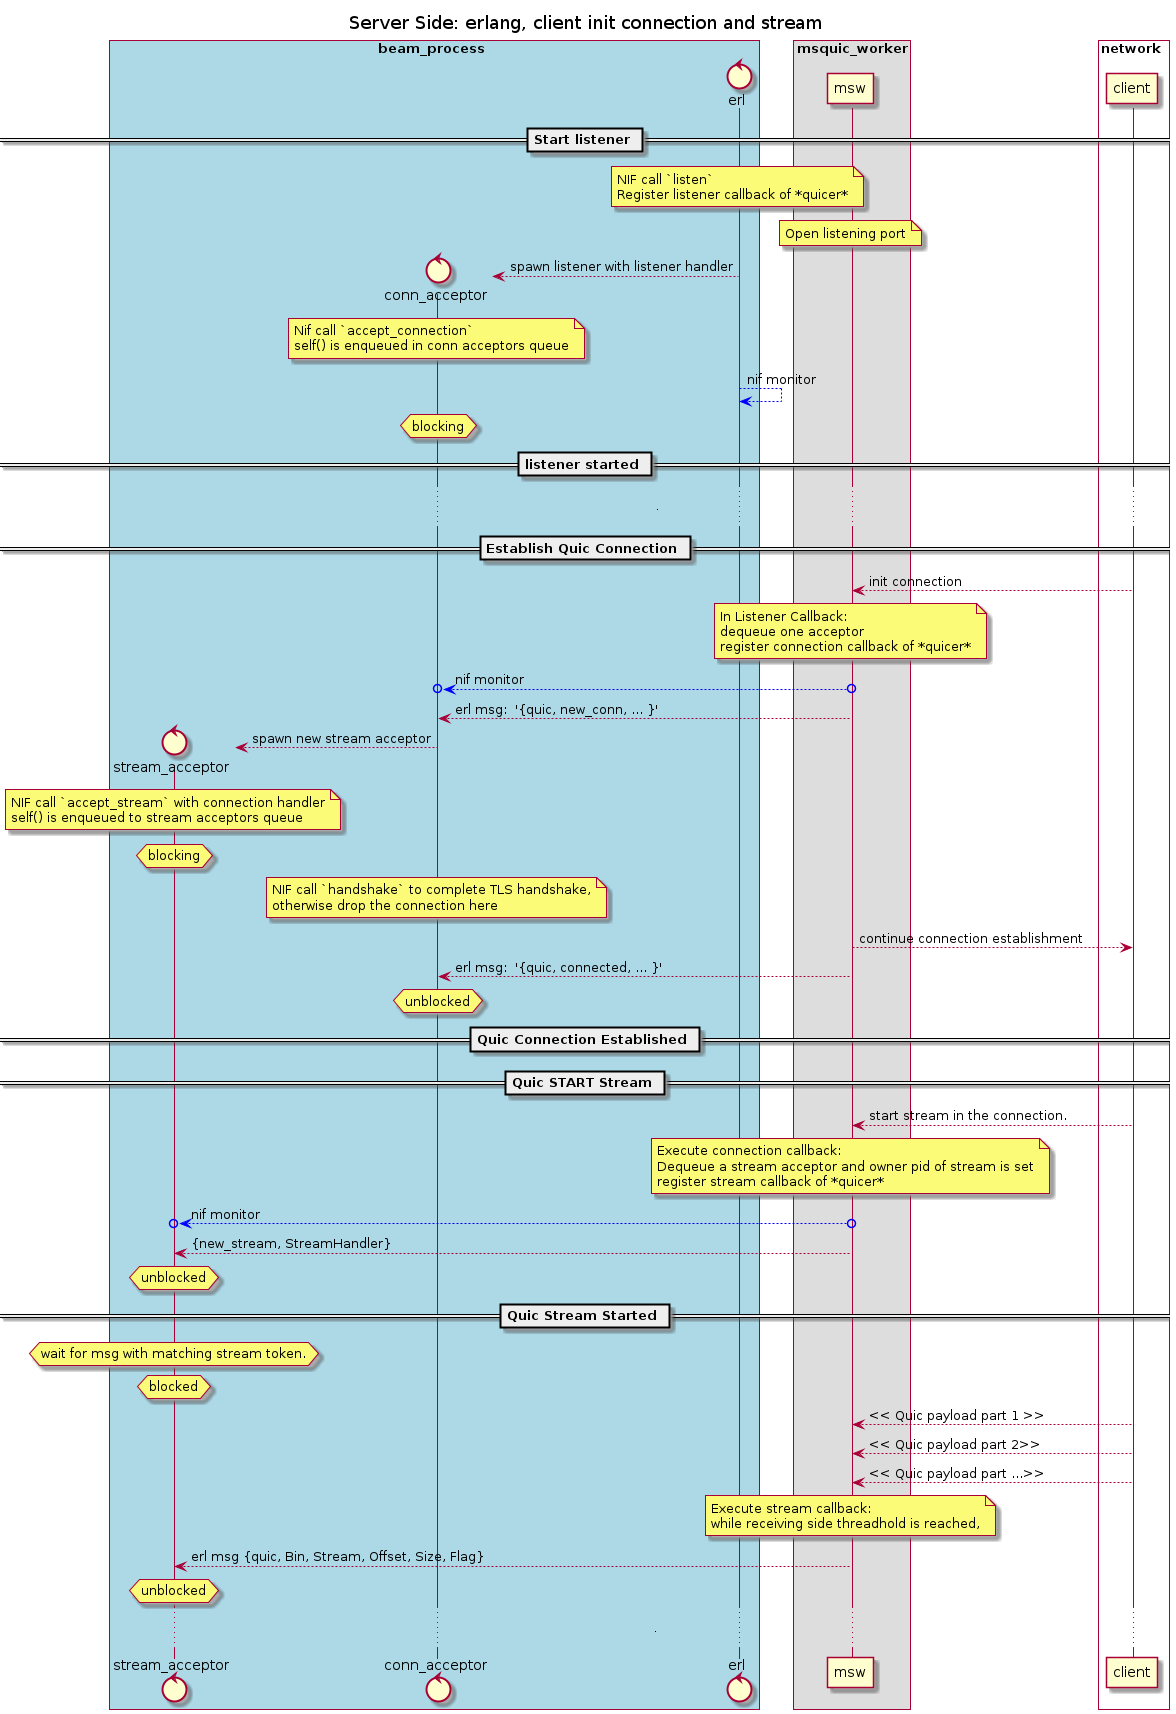

The diagram above was rendered by PlantUML. Its source (embedded in the PNG):
@startuml
title
Server Side: erlang, client init connection and stream
end title

box beam_process #lightblue
control stream_acceptor
control conn_acceptor
control erl
end box
box msquic_worker
participant msw
end box
box network #light_green
participant client
end box
== Start listener ==
note over erl
NIF call `listen`
Register listener callback of *quicer*
end note

note over msw
Open listening port
end note

create conn_acceptor
erl --> conn_acceptor: spawn listener with listener handler
note over conn_acceptor
Nif call `accept_connection`
self() is enqueued in conn acceptors queue
end note

erl ---[#blue]--> erl : nif monitor

hnote over conn_acceptor: blocking

== listener started ==
...  ....
== Establish Quic Connection ==
client --> msw : init connection

note over msw
In Listener Callback:
dequeue one acceptor
register connection callback of *quicer*
end note

msw o-[#blue]->o conn_acceptor: nif monitor

msw --> conn_acceptor: erl msg:  '{quic, new_conn, ... }'

create stream_acceptor
conn_acceptor --> stream_acceptor: spawn new stream acceptor

note over stream_acceptor
NIF call `accept_stream` with connection handler
self() is enqueued to stream acceptors queue
end note

hnote over stream_acceptor: blocking

note over conn_acceptor
NIF call `handshake` to complete TLS handshake,
otherwise drop the connection here
end note

msw ---> client: continue connection establishment

msw --> conn_acceptor: erl msg:  '{quic, connected, ... }'

hnote over conn_acceptor: unblocked


== Quic Connection Established ==

== Quic START Stream ==
client --> msw: start stream in the connection.

note over msw
Execute connection callback:
Dequeue a stream acceptor and owner pid of stream is set
register stream callback of *quicer*
end note

msw o--[#blue]->o stream_acceptor: nif monitor

msw --> stream_acceptor: {new_stream, StreamHandler}

hnote over stream_acceptor: unblocked

== Quic Stream Started ==

hnote over stream_acceptor: wait for msg with matching stream token.

hnote over stream_acceptor: blocked

client --> msw: << Quic payload part 1 >>
client --> msw: << Quic payload part 2>>
client --> msw: << Quic payload part ...>>

note over msw
Execute stream callback:
while receiving side threadhold is reached,
end note

msw --> stream_acceptor : erl msg {quic, Bin, Stream, Offset, Size, Flag}

hnote over stream_acceptor: unblocked

... ....
@enduml